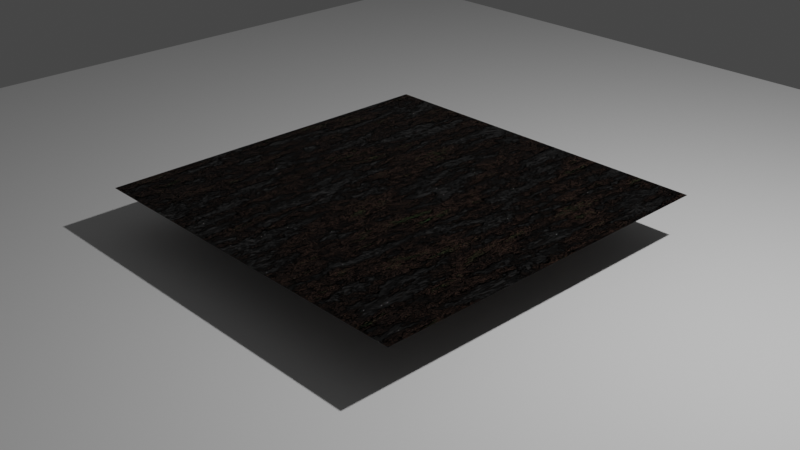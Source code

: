 # Source: untitled.blend  (saved by Blender 3.4.6; exported with 4.5.12 LTS)
import bpy
from mathutils import Matrix  # noqa: F401  (used for matrix-valued properties, if any)

bpy.ops.wm.read_factory_settings(use_empty=True)
scene = bpy.context.scene
scene.name = 'Scene'

# ---- collections
col_collection = bpy.data.collections.new('Collection'); scene.collection.children.link(col_collection)

# ---- materials (node trees are filled in below, after node groups)
mat_material_001 = bpy.data.materials.new('Material.001')

# ---- material node trees
mat_material_001.use_nodes = True; mat_material_001.node_tree.nodes.clear()
_N = mat_material_001.node_tree.nodes; _L = mat_material_001.node_tree.links
n0 = _N.new('ShaderNodeTexCoord'); n0.name = 'Texture Coordinate'; n0.location = (-1283, 143)
n1 = _N.new('ShaderNodeTexNoise'); n1.name = 'Musgrave Texture'; n1.location = (-723, -278)
n1.width = 150
n1.normalize = False
n1.inputs[3].default_value = 4.9
n1.inputs[4].default_value = 0.7167
n1.inputs[5].default_value = 2.3
n2 = _N.new('ShaderNodeTexWave'); n2.name = 'Wave Texture'; n2.location = (-738, 225)
n2.wave_profile = 'TRI'
n2.inputs[1].default_value = 6.8
n2.inputs[2].default_value = 5.5
n2.inputs[3].default_value = 3.5
n2.inputs[4].default_value = 3.0
n2.inputs[5].default_value = 0.6692
n3 = _N.new('ShaderNodeMapping'); n3.name = 'Mapping'; n3.location = (-999, 255)
n4 = _N.new('ShaderNodeTexCoord'); n4.name = 'Texture Coordinate.001'; n4.location = (-1301, -333)
n5 = _N.new('ShaderNodeMapping'); n5.name = 'Mapping.001'; n5.location = (-1025, -287)
n5.inputs[3].default_value = (1.0, 0.3, 1.0)
n6 = _N.new('ShaderNodeMix'); n6.name = 'Mix'; n6.location = (-173, 123)
n6.data_type = 'RGBA'
n6.clamp_result = True
n6.inputs[0].default_value = 0.625
n7 = _N.new('ShaderNodeOutputMaterial'); n7.name = 'Material Output'; n7.location = (1953, 225)
n8 = _N.new('ShaderNodeBump'); n8.name = 'Bump'; n8.location = (1069, -209)
n8.inputs[1].default_value = 1.0
n8.inputs[2].default_value = 1.0
n9 = _N.new('ShaderNodeMix'); n9.name = 'Mix.002'; n9.location = (242, -24)
n9.data_type = 'RGBA'
n9.inputs[0].default_value = 0.04167
n10 = _N.new('ShaderNodeValToRGB'); n10.name = 'ColorRamp'; n10.location = (607, 116)
while len(n10.color_ramp.elements) > 1: n10.color_ramp.elements.remove(n10.color_ramp.elements[-1])
n10.color_ramp.elements[0].position = 0.0; n10.color_ramp.elements[0].color = (0.0, 0.0, 0.0, 1.0)
_e = n10.color_ramp.elements.new(0.5); _e.color = (0.1813, 0.09918, 0.06963, 1.0)
_e = n10.color_ramp.elements.new(1.0); _e.color = (0.08019, 0.1906, 0.05367, 1.0)
n11 = _N.new('ShaderNodeMapping'); n11.name = 'Mapping.002'; n11.location = (-984, -823)
n11.inputs[3].default_value = (1.0, 0.3, 1.0)
n12 = _N.new('ShaderNodeTexCoord'); n12.name = 'Texture Coordinate.002'; n12.location = (-1260, -869)
n13 = _N.new('ShaderNodeTexVoronoi'); n13.name = 'Voronoi Texture'; n13.location = (-544, -596)
n13.feature = 'DISTANCE_TO_EDGE'
n13.inputs[2].default_value = 15.5
n14 = _N.new('ShaderNodeTexNoise'); n14.name = 'Noise Texture'; n14.location = (-764, -706)
n14.inputs[2].default_value = 6.9
n14.inputs[3].default_value = 2.4
n14.inputs[4].default_value = 0.625
n14.inputs[8].default_value = 0.3
n15 = _N.new('ShaderNodeBsdfPrincipled'); n15.name = 'Principled BSDF'; n15.location = (1663, 225)
n15.distribution = 'GGX'
n15.subsurface_method = 'RANDOM_WALK_SKIN'
n15.inputs[3].default_value = 1.45
n15.inputs[27].default_value = (0.0, 0.0, 0.0, 1.0)
n15.inputs[28].default_value = 1.0
n16 = _N.new('ShaderNodeDisplacement'); n16.name = 'Displacement'; n16.location = (1750, -492)
n16.inputs[2].default_value = 1.0
_L.new(n0.outputs[0], n3.inputs[0])
_L.new(n3.outputs[0], n2.inputs[0])
_L.new(n5.outputs[0], n1.inputs[0])
_L.new(n4.outputs[3], n5.inputs[0])
_L.new(n2.outputs[0], n6.inputs[6])
_L.new(n1.outputs[0], n6.inputs[7])
_L.new(n12.outputs[3], n11.inputs[0])
_L.new(n14.outputs[1], n13.inputs[0])
_L.new(n13.outputs[0], n9.inputs[7])
_L.new(n6.outputs[2], n9.inputs[6])
_L.new(n9.outputs[2], n10.inputs[0])
_L.new(n8.outputs[0], n15.inputs[5])
_L.new(n9.outputs[2], n8.inputs[3])
_L.new(n10.outputs[0], n15.inputs[0])
_L.new(n11.outputs[0], n14.inputs[0])
_L.new(n10.outputs[0], n15.inputs[2])
_L.new(n16.outputs[0], n7.inputs[2])
_L.new(n15.outputs[0], n7.inputs[0])
_L.new(n9.outputs[2], n16.inputs[0])
n7.is_active_output = True

# ---- world
world_world = bpy.data.worlds.new('World'); scene.world = world_world
world_world.use_nodes = True; world_world.node_tree.nodes.clear()
_N = world_world.node_tree.nodes; _L = world_world.node_tree.links
n0 = _N.new('ShaderNodeOutputWorld'); n0.name = 'World Output'; n0.location = (300, 300)
n1 = _N.new('ShaderNodeBackground'); n1.name = 'Background'; n1.location = (10, 300)
n1.inputs[0].default_value = (0.05088, 0.05088, 0.05088, 1.0)
_L.new(n1.outputs[0], n0.inputs[0])
n0.is_active_output = True
world_world.color = (0.05088, 0.05088, 0.05088)
world_world.use_sun_shadow = False
world_world.sun_shadow_jitter_overblur = 0.0

# ---- cameras
cam_camera = bpy.data.cameras.new('Camera')
cam_camera.clip_end = 100.0
cam_camera.ortho_scale = 7.314

# ---- lights
light_light = bpy.data.lights.new('Light', 'POINT')
light_light.transmission_factor = 0.0
light_light.energy = 1000.0
light_light.shadow_soft_size = 0.1
light_light.shadow_maximum_resolution = 0.006
light_light.use_absolute_resolution = True

# ---- meshes
me_plane = bpy.data.meshes.new('Plane')
me_plane.from_pydata([(-1.0, -1.0, 0.0), (1.0, -1.0, 0.0), (-1.0, 1.0, 0.0), (1.0, 1.0, 0.0)], [], [(0, 1, 3, 2)])
_uv = me_plane.uv_layers.new(name='UVMap')
_uv.uv.foreach_set('vector', [0.0, 0.0, 1.0, 0.0, 1.0, 1.0, 0.0, 1.0])
me_plane.materials.append(None)
me_plane.update()
me_plane_001 = bpy.data.meshes.new('Plane.001')
me_plane_001.from_pydata([(-1.0, -1.0, 0.0), (1.0, -1.0, 0.0), (-1.0, 1.0, 0.0), (1.0, 1.0, 0.0)], [], [(0, 1, 3, 2)])
_uv = me_plane_001.uv_layers.new(name='UVMap')
_uv.uv.foreach_set('vector', [0.0, 0.0, 1.0, 0.0, 1.0, 1.0, 0.0, 1.0])
me_plane_001.materials.append(mat_material_001)
me_plane_001.update()

# ---- objects
ob_light = bpy.data.objects.new('Light', light_light)
ob_camera = bpy.data.objects.new('Camera', cam_camera)
ob_plane = bpy.data.objects.new('Plane', me_plane)
ob_plane_001 = bpy.data.objects.new('Plane.001', me_plane_001)

# ---- transforms, parenting, visibility, modifiers, constraints
ob_light.location = (4.076, 1.005, 5.904)
ob_light.rotation_euler = (0.6503, 0.05522, 1.866)
ob_light.lock_rotations_4d = False
ob_light.empty_display_type = 'ARROWS'
ob_light.color = (0.0, 0.0, 0.0, 0.0)
ob_light.lineart.crease_threshold = 0.0
ob_camera.location = (7.359, -6.926, 5.212)
ob_camera.rotation_euler = (1.109, 0.0, 0.8149)
ob_camera.lock_rotations_4d = False
ob_camera.empty_display_type = 'ARROWS'
ob_camera.color = (0.0, 0.0, 0.0, 0.0)
ob_camera.display_type = 'WIRE'
ob_camera.lineart.crease_threshold = 0.0
ob_plane.location = (0.0, 0.0, 0.0)
ob_plane.scale = (7.222, 7.222, 7.222)
ob_plane_001.location = (0.0, 0.0, 0.5566)
ob_plane_001.scale = (2.027, 2.027, 2.027)

# ---- collection membership
col_collection.objects.link(ob_light)
col_collection.objects.link(ob_camera)
col_collection.objects.link(ob_plane)
col_collection.objects.link(ob_plane_001)

# ---- scene / render settings (as saved in the file)
scene.camera = ob_camera
scene.frame_start = 1; scene.frame_end = 250; scene.frame_set(1)
scene.render.engine = 'CYCLES'
scene.cycles.sampling_pattern = 'TABULATED_SOBOL'
scene.cycles.use_light_tree = False
scene.view_settings.view_transform = 'Filmic'
bpy.context.view_layer.update()
